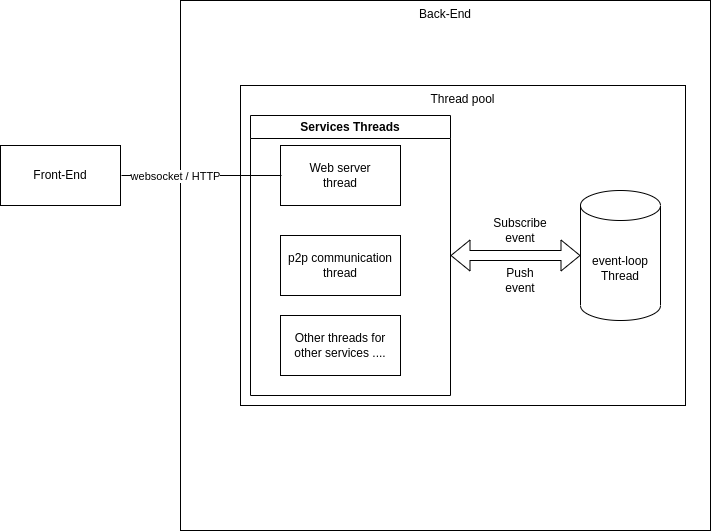

The diagram above was exported from draw.io. Its source (the exported page's mxGraphModel, read from the mxfile embedded in the PNG):
<mxGraphModel dx="1658" dy="861" grid="1" gridSize="10" guides="1" tooltips="1" connect="1" arrows="1" fold="1" page="1" pageScale="1" pageWidth="850" pageHeight="1100" math="0" shadow="0">
  <root>
    <mxCell id="0" />
    <mxCell id="1" parent="0" />
    <mxCell id="kMlZM9Eb54oPY51V_Mfb-1" value="Front-End" style="rounded=0;whiteSpace=wrap;html=1;" parent="1" vertex="1">
      <mxGeometry x="30" y="210" width="120" height="60" as="geometry" />
    </mxCell>
    <mxCell id="kMlZM9Eb54oPY51V_Mfb-2" value="Back-End" style="whiteSpace=wrap;html=1;aspect=fixed;verticalAlign=top;" parent="1" vertex="1">
      <mxGeometry x="210" y="65" width="530" height="530" as="geometry" />
    </mxCell>
    <mxCell id="kMlZM9Eb54oPY51V_Mfb-9" value="Thread pool" style="rounded=0;whiteSpace=wrap;html=1;verticalAlign=top;" parent="1" vertex="1">
      <mxGeometry x="270" y="150" width="445" height="320" as="geometry" />
    </mxCell>
    <mxCell id="kMlZM9Eb54oPY51V_Mfb-3" value="Web server&lt;br&gt;thread" style="rounded=0;whiteSpace=wrap;html=1;" parent="1" vertex="1">
      <mxGeometry x="310" y="210" width="120" height="60" as="geometry" />
    </mxCell>
    <mxCell id="kMlZM9Eb54oPY51V_Mfb-4" value="" style="endArrow=none;html=1;rounded=0;exitX=1;exitY=0.5;exitDx=0;exitDy=0;entryX=0;entryY=0.5;entryDx=0;entryDy=0;" parent="1" edge="1">
      <mxGeometry width="50" height="50" relative="1" as="geometry">
        <mxPoint x="151" y="240" as="sourcePoint" />
        <mxPoint x="311" y="240" as="targetPoint" />
      </mxGeometry>
    </mxCell>
    <mxCell id="kMlZM9Eb54oPY51V_Mfb-5" value="websocket / HTTP" style="edgeLabel;html=1;align=center;verticalAlign=middle;resizable=0;points=[];" parent="kMlZM9Eb54oPY51V_Mfb-4" vertex="1" connectable="0">
      <mxGeometry x="-0.3375" relative="1" as="geometry">
        <mxPoint as="offset" />
      </mxGeometry>
    </mxCell>
    <mxCell id="kMlZM9Eb54oPY51V_Mfb-6" value="p2p communication thread" style="rounded=0;whiteSpace=wrap;html=1;" parent="1" vertex="1">
      <mxGeometry x="310" y="300" width="120" height="60" as="geometry" />
    </mxCell>
    <mxCell id="kMlZM9Eb54oPY51V_Mfb-7" value="event-loop&lt;br&gt;Thread" style="shape=cylinder3;whiteSpace=wrap;html=1;boundedLbl=1;backgroundOutline=1;size=15;" parent="1" vertex="1">
      <mxGeometry x="610" y="255" width="80" height="130" as="geometry" />
    </mxCell>
    <mxCell id="kMlZM9Eb54oPY51V_Mfb-15" value="Other threads for&lt;br&gt;other services ...." style="rounded=0;whiteSpace=wrap;html=1;" parent="1" vertex="1">
      <mxGeometry x="310" y="380" width="120" height="60" as="geometry" />
    </mxCell>
    <mxCell id="Y6gzEQuhyodhkDjOF6O6-1" value="" style="shape=flexArrow;endArrow=classic;startArrow=classic;html=1;rounded=0;entryX=0;entryY=0.5;entryDx=0;entryDy=0;entryPerimeter=0;" edge="1" parent="1" target="kMlZM9Eb54oPY51V_Mfb-7">
      <mxGeometry width="100" height="100" relative="1" as="geometry">
        <mxPoint x="480" y="320" as="sourcePoint" />
        <mxPoint x="480" y="260" as="targetPoint" />
      </mxGeometry>
    </mxCell>
    <mxCell id="Y6gzEQuhyodhkDjOF6O6-3" value="Services Threads" style="swimlane;whiteSpace=wrap;html=1;" vertex="1" parent="1">
      <mxGeometry x="280" y="180" width="200" height="280" as="geometry" />
    </mxCell>
    <mxCell id="Y6gzEQuhyodhkDjOF6O6-4" value="Subscribe event" style="text;html=1;strokeColor=none;fillColor=none;align=center;verticalAlign=middle;whiteSpace=wrap;rounded=0;" vertex="1" parent="1">
      <mxGeometry x="520" y="280" width="60" height="30" as="geometry" />
    </mxCell>
    <mxCell id="Y6gzEQuhyodhkDjOF6O6-5" value="Push event" style="text;html=1;strokeColor=none;fillColor=none;align=center;verticalAlign=middle;whiteSpace=wrap;rounded=0;" vertex="1" parent="1">
      <mxGeometry x="520" y="330" width="60" height="30" as="geometry" />
    </mxCell>
  </root>
</mxGraphModel>